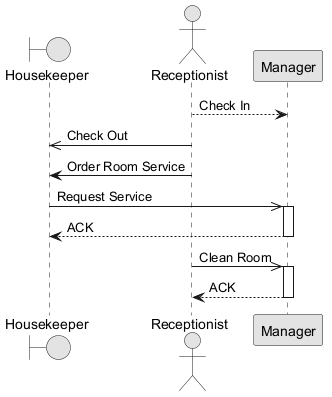

The diagram above was rendered by PlantUML. Its source (embedded in the PNG):
@startuml
skinparam monochrome true
boundary "Housekeeper" as H
actor "Receptionist" as R
participant "Manager" as M
R --> M : Check In
R ->> H : Check Out
R -> H : Order Room Service
H ->> M : Request Service
activate M
M --> H : ACK
deactivate M
R ->> M : Clean Room
activate M
M --> R : ACK
deactivate M
@enduml